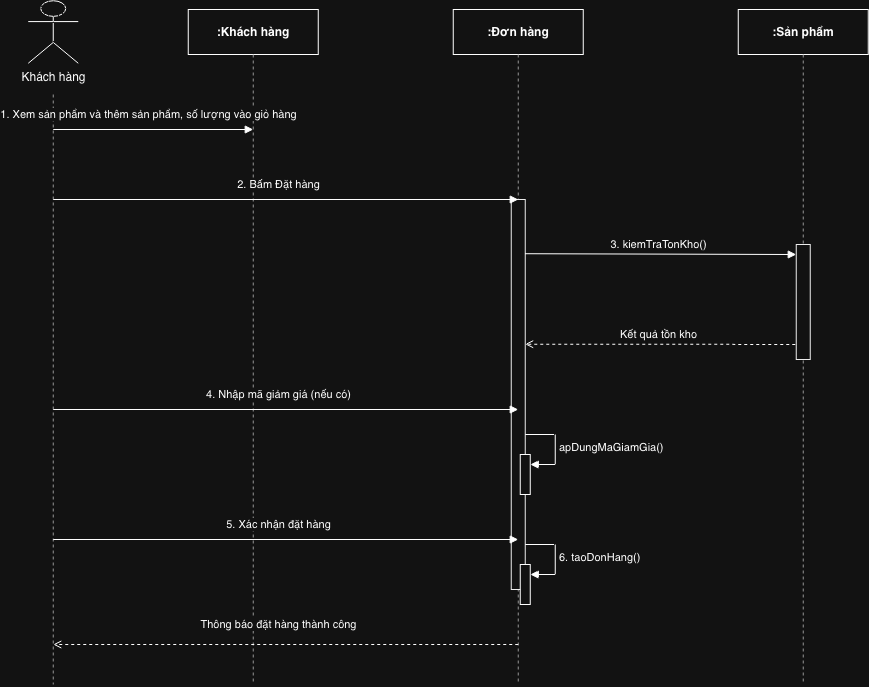

The diagram above was exported from draw.io. Its source (the exported page's mxGraphModel, read from the mxfile embedded in the PNG):
<mxGraphModel dx="1245" dy="725" grid="1" gridSize="10" guides="1" tooltips="1" connect="1" arrows="1" fold="1" page="1" pageScale="1" pageWidth="1169" pageHeight="827" math="0" shadow="0">
  <root>
    <mxCell id="0" />
    <mxCell id="1" parent="0" />
    <mxCell id="sa" parent="1" style="shape=umlActor;verticalLabelPosition=bottom;verticalAlign=top;html=1;" value="Khách hàng" vertex="1">
      <mxGeometry height="62.5" width="50" x="90" y="46.25" as="geometry" />
    </mxCell>
    <mxCell id="sh" parent="1" style="rounded=0;whiteSpace=wrap;html=1;fontStyle=1;" value=":Khách hàng" vertex="1">
      <mxGeometry height="45" width="130" x="250" y="55" as="geometry" />
    </mxCell>
    <mxCell id="so" parent="1" style="rounded=0;whiteSpace=wrap;html=1;fontStyle=1;" value=":Đơn hàng" vertex="1">
      <mxGeometry height="45" width="130" x="515" y="55" as="geometry" />
    </mxCell>
    <mxCell id="sp" parent="1" style="rounded=0;whiteSpace=wrap;html=1;fontStyle=1;" value=":Sản phẩm" vertex="1">
      <mxGeometry height="45" width="130" x="800" y="55" as="geometry" />
    </mxCell>
    <mxCell id="lh" edge="1" parent="1" style="endArrow=none;dashed=1;strokeColor=#666666;">
      <mxGeometry relative="1" as="geometry">
        <mxPoint x="315" y="100" as="sourcePoint" />
        <mxPoint x="315" y="730" as="targetPoint" />
      </mxGeometry>
    </mxCell>
    <mxCell id="lo" edge="1" parent="1" style="endArrow=none;dashed=1;strokeColor=#666666;">
      <mxGeometry relative="1" as="geometry">
        <mxPoint x="580" y="100" as="sourcePoint" />
        <mxPoint x="580" y="730" as="targetPoint" />
      </mxGeometry>
    </mxCell>
    <mxCell id="lp" edge="1" parent="1" style="endArrow=none;dashed=1;strokeColor=#666666;">
      <mxGeometry relative="1" as="geometry">
        <mxPoint x="865" y="100" as="sourcePoint" />
        <mxPoint x="865" y="730" as="targetPoint" />
      </mxGeometry>
    </mxCell>
    <mxCell id="la" edge="1" parent="1" style="endArrow=none;dashed=1;strokeColor=#666666;">
      <mxGeometry relative="1" as="geometry">
        <mxPoint x="115" y="140" as="sourcePoint" />
        <mxPoint x="115" y="730" as="targetPoint" />
      </mxGeometry>
    </mxCell>
    <mxCell id="act1" parent="1" style="rounded=0;fillColor=#ffffff;strokeColor=#000000;" value="" vertex="1">
      <mxGeometry height="390" width="14" x="573" y="245" as="geometry" />
    </mxCell>
    <mxCell id="act2" parent="1" style="rounded=0;fillColor=#ffffff;strokeColor=#000000;" value="" vertex="1">
      <mxGeometry height="115" width="14" x="858" y="290" as="geometry" />
    </mxCell>
    <mxCell id="m1" edge="1" parent="1" style="endArrow=block;html=1;" value="1. Xem sản phẩm và thêm sản phẩm, số lượng vào giỏ hàng">
      <mxGeometry relative="1" x="-0.05" y="15" as="geometry">
        <mxPoint as="offset" />
        <mxPoint x="115" y="175" as="sourcePoint" />
        <mxPoint x="315" y="175" as="targetPoint" />
      </mxGeometry>
    </mxCell>
    <mxCell id="m2" edge="1" parent="1" style="endArrow=block;html=1;" value="2. Bấm Đặt hàng">
      <mxGeometry relative="1" x="-0.0323" y="15" as="geometry">
        <mxPoint as="offset" />
        <mxPoint x="115" y="245" as="sourcePoint" />
        <mxPoint x="580" y="245" as="targetPoint" />
      </mxGeometry>
    </mxCell>
    <mxCell id="m3" edge="1" parent="1" source="act1" style="endArrow=block;html=1;exitX=0.992;exitY=0.139;exitDx=0;exitDy=0;exitPerimeter=0;" value="3. kiemTraTonKho()">
      <mxGeometry relative="1" x="-0.0175" y="10" as="geometry">
        <mxPoint as="offset" />
        <mxPoint x="590" y="299.6" as="sourcePoint" />
        <mxPoint x="858" y="300" as="targetPoint" />
      </mxGeometry>
    </mxCell>
    <mxCell id="r1" edge="1" parent="1" source="act2" style="endArrow=open;dashed=1;html=1;exitX=-0.071;exitY=0.869;exitDx=0;exitDy=0;exitPerimeter=0;entryX=0.99;entryY=0.371;entryDx=0;entryDy=0;entryPerimeter=0;" target="act1" value="Kết quả tồn kho">
      <mxGeometry relative="1" x="0.0175" y="-10" as="geometry">
        <mxPoint as="offset" />
        <mxPoint x="850" y="390" as="sourcePoint" />
        <mxPoint x="590" y="390" as="targetPoint" />
      </mxGeometry>
    </mxCell>
    <mxCell id="m4" edge="1" parent="1" style="endArrow=block;html=1;" value="4. Nhập mã giảm giá (nếu có)">
      <mxGeometry relative="1" x="-0.0323" y="15" as="geometry">
        <mxPoint as="offset" />
        <mxPoint x="115" y="455" as="sourcePoint" />
        <mxPoint x="580" y="455" as="targetPoint" />
      </mxGeometry>
    </mxCell>
    <mxCell id="m6" edge="1" parent="1" style="endArrow=block;html=1;" value="5. Xác nhận đặt hàng">
      <mxGeometry relative="1" x="-0.0323" y="15" as="geometry">
        <mxPoint as="offset" />
        <mxPoint x="115" y="585" as="sourcePoint" />
        <mxPoint x="580" y="585" as="targetPoint" />
      </mxGeometry>
    </mxCell>
    <mxCell id="r2" edge="1" parent="1" style="endArrow=open;dashed=1;html=1;" value="Thông báo đặt hàng thành công">
      <mxGeometry relative="1" x="0.0323" y="-20" as="geometry">
        <mxPoint as="offset" />
        <mxPoint x="580" y="690" as="sourcePoint" />
        <mxPoint x="115" y="690" as="targetPoint" />
      </mxGeometry>
    </mxCell>
    <mxCell id="UWQoprX8eFZ2tXtoLkuB-3" parent="1" style="html=1;points=[[0,0,0,0,5],[0,1,0,0,-5],[1,0,0,0,5],[1,1,0,0,-5]];perimeter=orthogonalPerimeter;outlineConnect=0;targetShapes=umlLifeline;portConstraint=eastwest;newEdgeStyle={&quot;edgeStyle&quot;:&quot;sequenceEdgeStyle&quot;,&quot;libavoidRouting&quot;:0,&quot;curved&quot;:0,&quot;rounded&quot;:0};" value="" vertex="1">
      <mxGeometry height="40" width="10" x="582" y="500" as="geometry" />
    </mxCell>
    <mxCell id="UWQoprX8eFZ2tXtoLkuB-4" edge="1" parent="1" style="html=1;align=left;spacingLeft=2;endArrow=block;edgeStyle=sequenceEdgeStyle;libavoidRouting=0;curved=0;rounded=0;" target="UWQoprX8eFZ2tXtoLkuB-3" value="&lt;span style=&quot;text-align: center;&quot;&gt;apDungMaGiamGia()&lt;/span&gt;">
      <mxGeometry relative="1" as="geometry">
        <Array as="points">
          <mxPoint x="617" y="480" />
          <mxPoint x="617" y="510" />
        </Array>
        <mxPoint x="587" y="480" as="sourcePoint" />
      </mxGeometry>
    </mxCell>
    <mxCell id="UWQoprX8eFZ2tXtoLkuB-5" parent="1" style="html=1;points=[[0,0,0,0,5],[0,1,0,0,-5],[1,0,0,0,5],[1,1,0,0,-5]];perimeter=orthogonalPerimeter;outlineConnect=0;targetShapes=umlLifeline;portConstraint=eastwest;newEdgeStyle={&quot;edgeStyle&quot;:&quot;sequenceEdgeStyle&quot;,&quot;libavoidRouting&quot;:0,&quot;curved&quot;:0,&quot;rounded&quot;:0};" value="" vertex="1">
      <mxGeometry height="40" width="10" x="582" y="610" as="geometry" />
    </mxCell>
    <mxCell id="UWQoprX8eFZ2tXtoLkuB-6" edge="1" parent="1" style="html=1;align=left;spacingLeft=2;endArrow=block;edgeStyle=sequenceEdgeStyle;libavoidRouting=0;curved=0;rounded=0;" target="UWQoprX8eFZ2tXtoLkuB-5" value="&lt;span style=&quot;text-align: center;&quot;&gt;6. taoDonHang()&lt;/span&gt;">
      <mxGeometry relative="1" as="geometry">
        <Array as="points">
          <mxPoint x="617" y="590" />
          <mxPoint x="617" y="620" />
        </Array>
        <mxPoint x="587" y="590" as="sourcePoint" />
      </mxGeometry>
    </mxCell>
  </root>
</mxGraphModel>